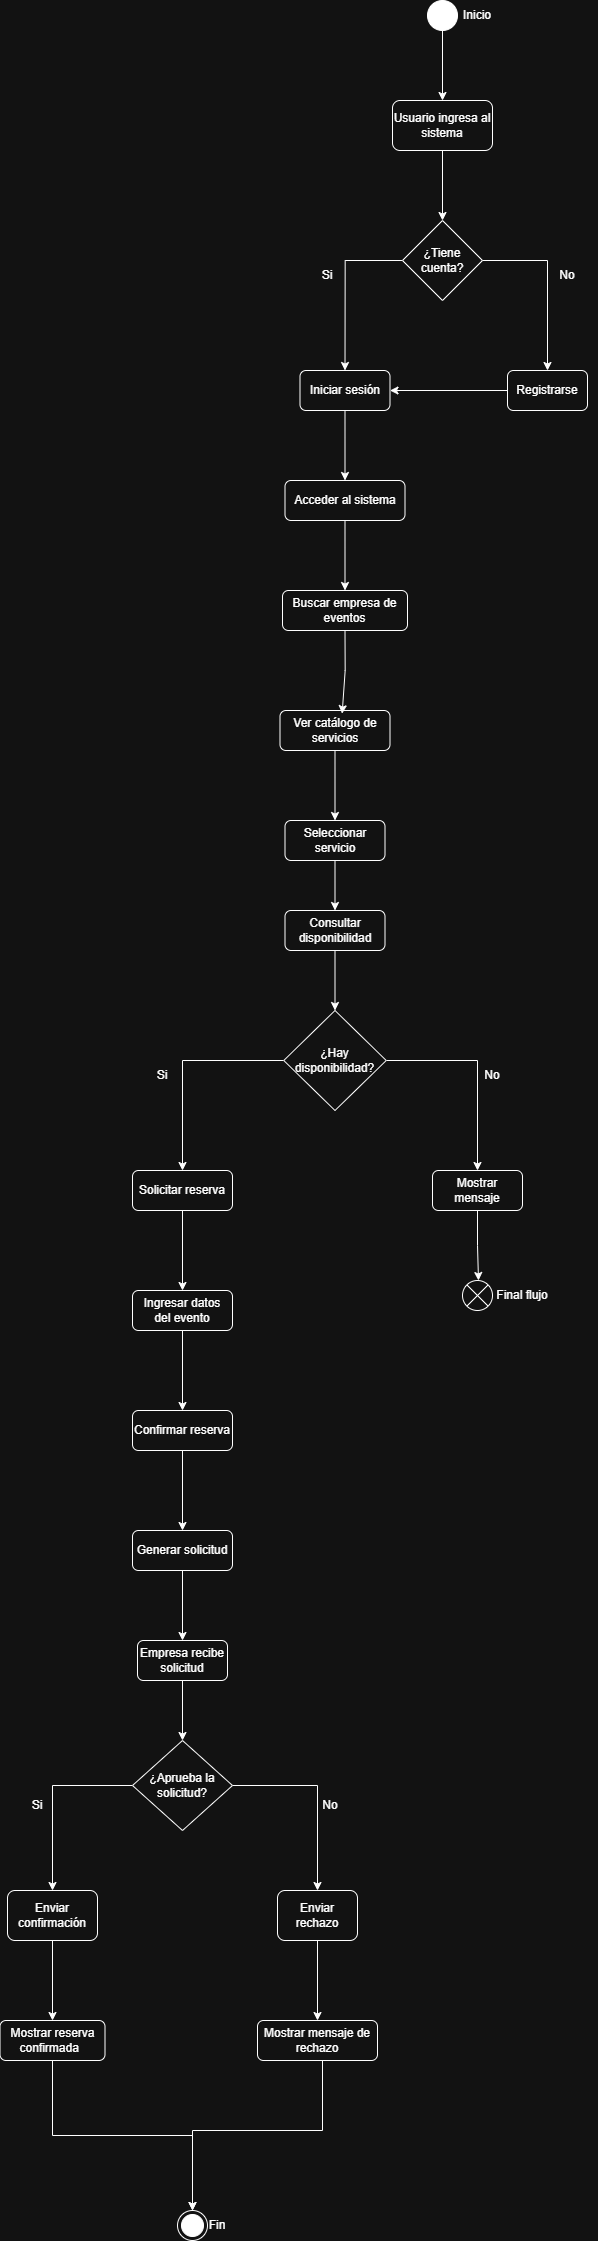

The diagram above was exported from draw.io. Its source (the exported page's mxGraphModel, read from the mxfile embedded in the PNG):
<mxGraphModel dx="2867" dy="1437" grid="1" gridSize="10" guides="1" tooltips="1" connect="1" arrows="1" fold="1" page="1" pageScale="1" pageWidth="1200" pageHeight="1600" math="0" shadow="0">
  <root>
    <mxCell id="0" />
    <mxCell id="1" parent="0" />
    <mxCell id="FrL1D4hpsxtZ5ZMEwmce-12" edge="1" parent="1" source="FrL1D4hpsxtZ5ZMEwmce-1" style="edgeStyle=orthogonalEdgeStyle;rounded=0;orthogonalLoop=1;jettySize=auto;html=1;exitX=0.5;exitY=1;exitDx=0;exitDy=0;entryX=0.5;entryY=0;entryDx=0;entryDy=0;" target="FrL1D4hpsxtZ5ZMEwmce-32">
      <mxGeometry relative="1" as="geometry">
        <mxPoint x="535" y="520.0000000000001" as="targetPoint" />
      </mxGeometry>
    </mxCell>
    <mxCell id="FrL1D4hpsxtZ5ZMEwmce-1" parent="1" style="ellipse;fillColor=strokeColor;html=1;" value="" vertex="1">
      <mxGeometry height="30" width="30" x="520" y="400" as="geometry" />
    </mxCell>
    <mxCell id="FrL1D4hpsxtZ5ZMEwmce-2" parent="1" style="text;html=1;whiteSpace=wrap;strokeColor=none;fillColor=none;align=center;verticalAlign=middle;rounded=0;" value="Inicio" vertex="1">
      <mxGeometry height="30" width="60" x="540" y="400" as="geometry" />
    </mxCell>
    <mxCell id="FrL1D4hpsxtZ5ZMEwmce-9" edge="1" parent="1" source="FrL1D4hpsxtZ5ZMEwmce-32" style="edgeStyle=orthogonalEdgeStyle;rounded=0;orthogonalLoop=1;jettySize=auto;html=1;exitX=0.5;exitY=1;exitDx=0;exitDy=0;" value="">
      <mxGeometry relative="1" as="geometry">
        <mxPoint x="535" y="560.0000000000001" as="sourcePoint" />
        <mxPoint x="535" y="620" as="targetPoint" />
      </mxGeometry>
    </mxCell>
    <mxCell id="FrL1D4hpsxtZ5ZMEwmce-14" edge="1" parent="1" source="FrL1D4hpsxtZ5ZMEwmce-11" style="edgeStyle=orthogonalEdgeStyle;rounded=0;orthogonalLoop=1;jettySize=auto;html=1;exitX=0;exitY=0.5;exitDx=0;exitDy=0;entryX=0.5;entryY=0;entryDx=0;entryDy=0;" target="FrL1D4hpsxtZ5ZMEwmce-13">
      <mxGeometry relative="1" as="geometry" />
    </mxCell>
    <mxCell id="FrL1D4hpsxtZ5ZMEwmce-52" edge="1" parent="1" source="FrL1D4hpsxtZ5ZMEwmce-11" style="edgeStyle=orthogonalEdgeStyle;rounded=0;orthogonalLoop=1;jettySize=auto;html=1;exitX=1;exitY=0.5;exitDx=0;exitDy=0;" target="FrL1D4hpsxtZ5ZMEwmce-51">
      <mxGeometry relative="1" as="geometry" />
    </mxCell>
    <mxCell id="FrL1D4hpsxtZ5ZMEwmce-11" parent="1" style="rhombus;whiteSpace=wrap;html=1;" value="¿Tiene cuenta?" vertex="1">
      <mxGeometry height="80" width="80" x="495" y="620" as="geometry" />
    </mxCell>
    <mxCell id="FrL1D4hpsxtZ5ZMEwmce-33" edge="1" parent="1" source="FrL1D4hpsxtZ5ZMEwmce-13" style="edgeStyle=orthogonalEdgeStyle;rounded=0;orthogonalLoop=1;jettySize=auto;html=1;exitX=0.5;exitY=1;exitDx=0;exitDy=0;entryX=0.5;entryY=0;entryDx=0;entryDy=0;" target="FrL1D4hpsxtZ5ZMEwmce-16">
      <mxGeometry relative="1" as="geometry" />
    </mxCell>
    <mxCell id="FrL1D4hpsxtZ5ZMEwmce-13" parent="1" style="rounded=1;whiteSpace=wrap;html=1;" value="Iniciar sesión" vertex="1">
      <mxGeometry height="40" width="90" x="392.5" y="770" as="geometry" />
    </mxCell>
    <mxCell id="FrL1D4hpsxtZ5ZMEwmce-15" parent="1" style="text;html=1;whiteSpace=wrap;strokeColor=none;fillColor=none;align=center;verticalAlign=middle;rounded=0;" value="Si" vertex="1">
      <mxGeometry height="30" width="60" x="390" y="660" as="geometry" />
    </mxCell>
    <mxCell id="FrL1D4hpsxtZ5ZMEwmce-35" edge="1" parent="1" source="FrL1D4hpsxtZ5ZMEwmce-16" style="edgeStyle=orthogonalEdgeStyle;rounded=0;orthogonalLoop=1;jettySize=auto;html=1;exitX=0.5;exitY=1;exitDx=0;exitDy=0;entryX=0.5;entryY=0;entryDx=0;entryDy=0;" target="FrL1D4hpsxtZ5ZMEwmce-17">
      <mxGeometry relative="1" as="geometry" />
    </mxCell>
    <mxCell id="FrL1D4hpsxtZ5ZMEwmce-16" parent="1" style="rounded=1;whiteSpace=wrap;html=1;" value="Acceder al sistema" vertex="1">
      <mxGeometry height="40" width="120" x="377.5" y="880" as="geometry" />
    </mxCell>
    <mxCell id="FrL1D4hpsxtZ5ZMEwmce-17" parent="1" style="rounded=1;whiteSpace=wrap;html=1;" value="Buscar empresa de eventos" vertex="1">
      <mxGeometry height="40" width="125" x="375" y="990" as="geometry" />
    </mxCell>
    <mxCell id="FrL1D4hpsxtZ5ZMEwmce-37" edge="1" parent="1" source="FrL1D4hpsxtZ5ZMEwmce-18" style="edgeStyle=orthogonalEdgeStyle;rounded=0;orthogonalLoop=1;jettySize=auto;html=1;exitX=0.5;exitY=1;exitDx=0;exitDy=0;entryX=0.5;entryY=0;entryDx=0;entryDy=0;" target="FrL1D4hpsxtZ5ZMEwmce-19">
      <mxGeometry relative="1" as="geometry" />
    </mxCell>
    <mxCell id="FrL1D4hpsxtZ5ZMEwmce-18" parent="1" style="rounded=1;whiteSpace=wrap;html=1;" value="Ver catálogo de servicios" vertex="1">
      <mxGeometry height="40" width="110" x="372.5" y="1110" as="geometry" />
    </mxCell>
    <mxCell id="FrL1D4hpsxtZ5ZMEwmce-38" edge="1" parent="1" source="FrL1D4hpsxtZ5ZMEwmce-19" style="edgeStyle=orthogonalEdgeStyle;rounded=0;orthogonalLoop=1;jettySize=auto;html=1;exitX=0.5;exitY=1;exitDx=0;exitDy=0;entryX=0.5;entryY=0;entryDx=0;entryDy=0;" target="FrL1D4hpsxtZ5ZMEwmce-20">
      <mxGeometry relative="1" as="geometry" />
    </mxCell>
    <mxCell id="FrL1D4hpsxtZ5ZMEwmce-19" parent="1" style="rounded=1;whiteSpace=wrap;html=1;" value="Seleccionar servicio " vertex="1">
      <mxGeometry height="40" width="100" x="377.5" y="1220" as="geometry" />
    </mxCell>
    <mxCell id="FrL1D4hpsxtZ5ZMEwmce-39" edge="1" parent="1" source="FrL1D4hpsxtZ5ZMEwmce-20" style="edgeStyle=orthogonalEdgeStyle;rounded=0;orthogonalLoop=1;jettySize=auto;html=1;exitX=0.5;exitY=1;exitDx=0;exitDy=0;entryX=0.5;entryY=0;entryDx=0;entryDy=0;" target="FrL1D4hpsxtZ5ZMEwmce-21">
      <mxGeometry relative="1" as="geometry" />
    </mxCell>
    <mxCell id="FrL1D4hpsxtZ5ZMEwmce-20" parent="1" style="rounded=1;whiteSpace=wrap;html=1;" value="Consultar disponibilidad" vertex="1">
      <mxGeometry height="40" width="100" x="377.5" y="1310" as="geometry" />
    </mxCell>
    <mxCell id="FrL1D4hpsxtZ5ZMEwmce-40" edge="1" parent="1" source="FrL1D4hpsxtZ5ZMEwmce-21" style="edgeStyle=orthogonalEdgeStyle;rounded=0;orthogonalLoop=1;jettySize=auto;html=1;exitX=0;exitY=0.5;exitDx=0;exitDy=0;entryX=0.5;entryY=0;entryDx=0;entryDy=0;" target="FrL1D4hpsxtZ5ZMEwmce-22">
      <mxGeometry relative="1" as="geometry" />
    </mxCell>
    <mxCell id="FrL1D4hpsxtZ5ZMEwmce-56" edge="1" parent="1" source="FrL1D4hpsxtZ5ZMEwmce-21" style="edgeStyle=orthogonalEdgeStyle;rounded=0;orthogonalLoop=1;jettySize=auto;html=1;exitX=1;exitY=0.5;exitDx=0;exitDy=0;entryX=0.5;entryY=0;entryDx=0;entryDy=0;" target="FrL1D4hpsxtZ5ZMEwmce-55">
      <mxGeometry relative="1" as="geometry" />
    </mxCell>
    <mxCell id="FrL1D4hpsxtZ5ZMEwmce-21" parent="1" style="rhombus;whiteSpace=wrap;html=1;" value="¿Hay disponibilidad?" vertex="1">
      <mxGeometry height="100" width="102.5" x="376.25" y="1410" as="geometry" />
    </mxCell>
    <mxCell id="FrL1D4hpsxtZ5ZMEwmce-41" edge="1" parent="1" source="FrL1D4hpsxtZ5ZMEwmce-22" style="edgeStyle=orthogonalEdgeStyle;rounded=0;orthogonalLoop=1;jettySize=auto;html=1;exitX=0.5;exitY=1;exitDx=0;exitDy=0;" target="FrL1D4hpsxtZ5ZMEwmce-23">
      <mxGeometry relative="1" as="geometry" />
    </mxCell>
    <mxCell id="FrL1D4hpsxtZ5ZMEwmce-22" parent="1" style="rounded=1;whiteSpace=wrap;html=1;" value="Solicitar reserva" vertex="1">
      <mxGeometry height="40" width="100" x="225" y="1570" as="geometry" />
    </mxCell>
    <mxCell id="FrL1D4hpsxtZ5ZMEwmce-42" edge="1" parent="1" source="FrL1D4hpsxtZ5ZMEwmce-23" style="edgeStyle=orthogonalEdgeStyle;rounded=0;orthogonalLoop=1;jettySize=auto;html=1;exitX=0.5;exitY=1;exitDx=0;exitDy=0;" target="FrL1D4hpsxtZ5ZMEwmce-24">
      <mxGeometry relative="1" as="geometry" />
    </mxCell>
    <mxCell id="FrL1D4hpsxtZ5ZMEwmce-23" parent="1" style="rounded=1;whiteSpace=wrap;html=1;" value="Ingresar datos&lt;br&gt;del evento" vertex="1">
      <mxGeometry height="40" width="100" x="225" y="1690" as="geometry" />
    </mxCell>
    <mxCell id="FrL1D4hpsxtZ5ZMEwmce-43" edge="1" parent="1" source="FrL1D4hpsxtZ5ZMEwmce-24" style="edgeStyle=orthogonalEdgeStyle;rounded=0;orthogonalLoop=1;jettySize=auto;html=1;exitX=0.5;exitY=1;exitDx=0;exitDy=0;entryX=0.5;entryY=0;entryDx=0;entryDy=0;" target="FrL1D4hpsxtZ5ZMEwmce-25">
      <mxGeometry relative="1" as="geometry" />
    </mxCell>
    <mxCell id="FrL1D4hpsxtZ5ZMEwmce-24" parent="1" style="rounded=1;whiteSpace=wrap;html=1;" value="Confirmar reserva" vertex="1">
      <mxGeometry height="40" width="100" x="225" y="1810" as="geometry" />
    </mxCell>
    <mxCell id="FrL1D4hpsxtZ5ZMEwmce-44" edge="1" parent="1" source="FrL1D4hpsxtZ5ZMEwmce-25" style="edgeStyle=orthogonalEdgeStyle;rounded=0;orthogonalLoop=1;jettySize=auto;html=1;exitX=0.5;exitY=1;exitDx=0;exitDy=0;" target="FrL1D4hpsxtZ5ZMEwmce-26">
      <mxGeometry relative="1" as="geometry" />
    </mxCell>
    <mxCell id="FrL1D4hpsxtZ5ZMEwmce-25" parent="1" style="rounded=1;whiteSpace=wrap;html=1;" value="Generar solicitud" vertex="1">
      <mxGeometry height="40" width="100" x="225" y="1930" as="geometry" />
    </mxCell>
    <mxCell id="FrL1D4hpsxtZ5ZMEwmce-45" edge="1" parent="1" source="FrL1D4hpsxtZ5ZMEwmce-26" style="edgeStyle=orthogonalEdgeStyle;rounded=0;orthogonalLoop=1;jettySize=auto;html=1;exitX=0.5;exitY=1;exitDx=0;exitDy=0;" target="FrL1D4hpsxtZ5ZMEwmce-28">
      <mxGeometry relative="1" as="geometry" />
    </mxCell>
    <mxCell id="FrL1D4hpsxtZ5ZMEwmce-26" parent="1" style="rounded=1;whiteSpace=wrap;html=1;" value="Empresa recibe solicitud" vertex="1">
      <mxGeometry height="40" width="90" x="230" y="2040" as="geometry" />
    </mxCell>
    <mxCell id="FrL1D4hpsxtZ5ZMEwmce-46" edge="1" parent="1" source="FrL1D4hpsxtZ5ZMEwmce-28" style="edgeStyle=orthogonalEdgeStyle;rounded=0;orthogonalLoop=1;jettySize=auto;html=1;exitX=0;exitY=0.5;exitDx=0;exitDy=0;" target="FrL1D4hpsxtZ5ZMEwmce-29">
      <mxGeometry relative="1" as="geometry" />
    </mxCell>
    <mxCell id="FrL1D4hpsxtZ5ZMEwmce-63" edge="1" parent="1" source="FrL1D4hpsxtZ5ZMEwmce-28" style="edgeStyle=orthogonalEdgeStyle;rounded=0;orthogonalLoop=1;jettySize=auto;html=1;exitX=1;exitY=0.5;exitDx=0;exitDy=0;entryX=0.5;entryY=0;entryDx=0;entryDy=0;" target="FrL1D4hpsxtZ5ZMEwmce-62">
      <mxGeometry relative="1" as="geometry" />
    </mxCell>
    <mxCell id="FrL1D4hpsxtZ5ZMEwmce-28" parent="1" style="rhombus;whiteSpace=wrap;html=1;" value="¿Aprueba la solicitud?" vertex="1">
      <mxGeometry height="90" width="100" x="225" y="2140" as="geometry" />
    </mxCell>
    <mxCell id="FrL1D4hpsxtZ5ZMEwmce-47" edge="1" parent="1" source="FrL1D4hpsxtZ5ZMEwmce-29" style="edgeStyle=orthogonalEdgeStyle;rounded=0;orthogonalLoop=1;jettySize=auto;html=1;exitX=0.5;exitY=1;exitDx=0;exitDy=0;" target="FrL1D4hpsxtZ5ZMEwmce-30">
      <mxGeometry relative="1" as="geometry" />
    </mxCell>
    <mxCell id="FrL1D4hpsxtZ5ZMEwmce-29" parent="1" style="rounded=1;whiteSpace=wrap;html=1;" value="Enviar confirmación" vertex="1">
      <mxGeometry height="50" width="90" x="100" y="2290" as="geometry" />
    </mxCell>
    <mxCell id="FrL1D4hpsxtZ5ZMEwmce-48" edge="1" parent="1" source="FrL1D4hpsxtZ5ZMEwmce-30" style="edgeStyle=orthogonalEdgeStyle;rounded=0;orthogonalLoop=1;jettySize=auto;html=1;exitX=0.5;exitY=1;exitDx=0;exitDy=0;entryX=0.5;entryY=0;entryDx=0;entryDy=0;" target="FrL1D4hpsxtZ5ZMEwmce-31">
      <mxGeometry relative="1" as="geometry" />
    </mxCell>
    <mxCell id="FrL1D4hpsxtZ5ZMEwmce-30" parent="1" style="rounded=1;whiteSpace=wrap;html=1;" value="Mostrar reserva&lt;br&gt;confirmada&amp;nbsp;&amp;nbsp;" vertex="1">
      <mxGeometry height="40" width="105" x="92.5" y="2420" as="geometry" />
    </mxCell>
    <mxCell id="FrL1D4hpsxtZ5ZMEwmce-31" parent="1" style="ellipse;html=1;shape=endState;fillColor=strokeColor;" value="" vertex="1">
      <mxGeometry height="30" width="30" x="270" y="2610" as="geometry" />
    </mxCell>
    <mxCell id="FrL1D4hpsxtZ5ZMEwmce-32" parent="1" style="rounded=1;whiteSpace=wrap;html=1;" value="Usuario ingresa al sistema" vertex="1">
      <mxGeometry height="50" width="100" x="485" y="500" as="geometry" />
    </mxCell>
    <mxCell id="FrL1D4hpsxtZ5ZMEwmce-36" edge="1" parent="1" source="FrL1D4hpsxtZ5ZMEwmce-17" style="edgeStyle=orthogonalEdgeStyle;rounded=0;orthogonalLoop=1;jettySize=auto;html=1;exitX=0.5;exitY=1;exitDx=0;exitDy=0;entryX=0.565;entryY=0.079;entryDx=0;entryDy=0;entryPerimeter=0;" target="FrL1D4hpsxtZ5ZMEwmce-18">
      <mxGeometry relative="1" as="geometry" />
    </mxCell>
    <mxCell id="FrL1D4hpsxtZ5ZMEwmce-49" parent="1" style="text;html=1;whiteSpace=wrap;strokeColor=none;fillColor=none;align=center;verticalAlign=middle;rounded=0;" value="Si" vertex="1">
      <mxGeometry height="30" width="60" x="225" y="1460" as="geometry" />
    </mxCell>
    <mxCell id="FrL1D4hpsxtZ5ZMEwmce-50" parent="1" style="text;html=1;whiteSpace=wrap;strokeColor=none;fillColor=none;align=center;verticalAlign=middle;rounded=0;" value="Si" vertex="1">
      <mxGeometry height="30" width="60" x="100" y="2190" as="geometry" />
    </mxCell>
    <mxCell id="FrL1D4hpsxtZ5ZMEwmce-53" edge="1" parent="1" source="FrL1D4hpsxtZ5ZMEwmce-51" style="edgeStyle=orthogonalEdgeStyle;rounded=0;orthogonalLoop=1;jettySize=auto;html=1;exitX=0;exitY=0.5;exitDx=0;exitDy=0;entryX=1;entryY=0.5;entryDx=0;entryDy=0;" target="FrL1D4hpsxtZ5ZMEwmce-13">
      <mxGeometry relative="1" as="geometry" />
    </mxCell>
    <mxCell id="FrL1D4hpsxtZ5ZMEwmce-51" parent="1" style="rounded=1;whiteSpace=wrap;html=1;" value="Registrarse" vertex="1">
      <mxGeometry height="40" width="80" x="600" y="770" as="geometry" />
    </mxCell>
    <mxCell id="FrL1D4hpsxtZ5ZMEwmce-54" parent="1" style="text;html=1;whiteSpace=wrap;strokeColor=none;fillColor=none;align=center;verticalAlign=middle;rounded=0;" value="No" vertex="1">
      <mxGeometry height="30" width="60" x="630" y="660" as="geometry" />
    </mxCell>
    <mxCell id="FrL1D4hpsxtZ5ZMEwmce-55" parent="1" style="rounded=1;whiteSpace=wrap;html=1;" value="Mostrar mensaje" vertex="1">
      <mxGeometry height="40" width="90" x="525" y="1570" as="geometry" />
    </mxCell>
    <mxCell id="FrL1D4hpsxtZ5ZMEwmce-57" parent="1" style="text;html=1;whiteSpace=wrap;strokeColor=none;fillColor=none;align=center;verticalAlign=middle;rounded=0;" value="No" vertex="1">
      <mxGeometry height="30" width="60" x="555" y="1460" as="geometry" />
    </mxCell>
    <mxCell id="FrL1D4hpsxtZ5ZMEwmce-59" parent="1" style="shape=sumEllipse;perimeter=ellipsePerimeter;html=1;backgroundOutline=1;" value="" vertex="1">
      <mxGeometry height="30" width="30" x="555" y="1680" as="geometry" />
    </mxCell>
    <mxCell id="FrL1D4hpsxtZ5ZMEwmce-60" edge="1" parent="1" source="FrL1D4hpsxtZ5ZMEwmce-55" style="edgeStyle=orthogonalEdgeStyle;rounded=0;orthogonalLoop=1;jettySize=auto;html=1;exitX=0.5;exitY=1;exitDx=0;exitDy=0;">
      <mxGeometry relative="1" as="geometry">
        <mxPoint x="571" y="1680" as="targetPoint" />
      </mxGeometry>
    </mxCell>
    <mxCell id="FrL1D4hpsxtZ5ZMEwmce-66" edge="1" parent="1" source="FrL1D4hpsxtZ5ZMEwmce-62" style="edgeStyle=orthogonalEdgeStyle;rounded=0;orthogonalLoop=1;jettySize=auto;html=1;exitX=0.5;exitY=1;exitDx=0;exitDy=0;entryX=0.5;entryY=0;entryDx=0;entryDy=0;" target="FrL1D4hpsxtZ5ZMEwmce-65">
      <mxGeometry relative="1" as="geometry" />
    </mxCell>
    <mxCell id="FrL1D4hpsxtZ5ZMEwmce-62" parent="1" style="rounded=1;whiteSpace=wrap;html=1;" value="Enviar rechazo" vertex="1">
      <mxGeometry height="50" width="80" x="370" y="2290" as="geometry" />
    </mxCell>
    <mxCell id="FrL1D4hpsxtZ5ZMEwmce-64" parent="1" style="text;html=1;whiteSpace=wrap;strokeColor=none;fillColor=none;align=center;verticalAlign=middle;rounded=0;" value="No" vertex="1">
      <mxGeometry height="30" width="60" x="392.5" y="2190" as="geometry" />
    </mxCell>
    <mxCell id="FrL1D4hpsxtZ5ZMEwmce-68" edge="1" parent="1" style="edgeStyle=orthogonalEdgeStyle;rounded=0;orthogonalLoop=1;jettySize=auto;html=1;exitX=0.5;exitY=1;exitDx=0;exitDy=0;entryX=0;entryY=0;entryDx=0;entryDy=0;">
      <mxGeometry relative="1" as="geometry">
        <Array as="points">
          <mxPoint x="415" y="2530" />
          <mxPoint x="285" y="2530" />
        </Array>
        <mxPoint x="415" y="2450" as="sourcePoint" />
        <mxPoint x="285" y="2610" as="targetPoint" />
      </mxGeometry>
    </mxCell>
    <mxCell id="FrL1D4hpsxtZ5ZMEwmce-65" parent="1" style="rounded=1;whiteSpace=wrap;html=1;" value="Mostrar mensaje&amp;nbsp;de rechazo" vertex="1">
      <mxGeometry height="40" width="120" x="350" y="2420" as="geometry" />
    </mxCell>
    <mxCell id="FrL1D4hpsxtZ5ZMEwmce-69" parent="1" style="text;html=1;whiteSpace=wrap;strokeColor=none;fillColor=none;align=center;verticalAlign=middle;rounded=0;" value="Fin" vertex="1">
      <mxGeometry height="30" width="60" x="280" y="2610" as="geometry" />
    </mxCell>
    <mxCell id="FrL1D4hpsxtZ5ZMEwmce-71" parent="1" style="text;html=1;whiteSpace=wrap;strokeColor=none;fillColor=none;align=center;verticalAlign=middle;rounded=0;" value="Final flujo" vertex="1">
      <mxGeometry height="30" width="60" x="585" y="1680" as="geometry" />
    </mxCell>
  </root>
</mxGraphModel>